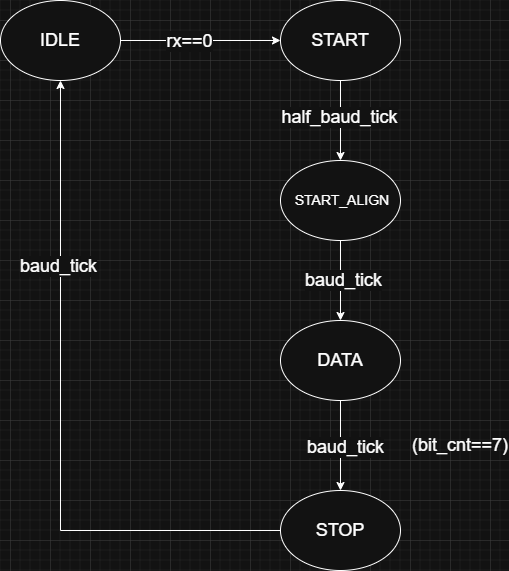

The diagram above was exported from draw.io. Its source (the exported page's mxGraphModel, read from the mxfile embedded in the PNG):
<mxGraphModel dx="1042" dy="608" grid="1" gridSize="10" guides="1" tooltips="1" connect="1" arrows="1" fold="1" page="1" pageScale="1" pageWidth="850" pageHeight="1100" math="0" shadow="0">
  <root>
    <mxCell id="0" />
    <mxCell id="1" parent="0" />
    <mxCell id="4gm6VCv3QQwEF7W4P7qV-18" edge="1" parent="1" source="4gm6VCv3QQwEF7W4P7qV-1" style="edgeStyle=orthogonalEdgeStyle;rounded=0;orthogonalLoop=1;jettySize=auto;html=1;entryX=0;entryY=0.5;entryDx=0;entryDy=0;" target="4gm6VCv3QQwEF7W4P7qV-5">
      <mxGeometry relative="1" as="geometry" />
    </mxCell>
    <mxCell id="4gm6VCv3QQwEF7W4P7qV-19" connectable="0" parent="4gm6VCv3QQwEF7W4P7qV-18" style="edgeLabel;html=1;align=center;verticalAlign=middle;resizable=0;points=[];" value="&lt;font style=&quot;font-size: 18px;&quot;&gt;rx==0&lt;/font&gt;" vertex="1">
      <mxGeometry relative="1" x="-0.145" as="geometry">
        <mxPoint as="offset" />
      </mxGeometry>
    </mxCell>
    <mxCell id="4gm6VCv3QQwEF7W4P7qV-1" parent="1" style="ellipse;whiteSpace=wrap;html=1;" value="&lt;font style=&quot;font-size: 18px;&quot;&gt;IDLE&lt;/font&gt;" vertex="1">
      <mxGeometry height="80" width="120" x="150" y="220" as="geometry" />
    </mxCell>
    <mxCell id="4gm6VCv3QQwEF7W4P7qV-8" edge="1" parent="1" source="4gm6VCv3QQwEF7W4P7qV-2" style="edgeStyle=orthogonalEdgeStyle;rounded=0;orthogonalLoop=1;jettySize=auto;html=1;entryX=0.5;entryY=0;entryDx=0;entryDy=0;" target="4gm6VCv3QQwEF7W4P7qV-3">
      <mxGeometry relative="1" as="geometry" />
    </mxCell>
    <mxCell id="4gm6VCv3QQwEF7W4P7qV-13" connectable="0" parent="4gm6VCv3QQwEF7W4P7qV-8" style="edgeLabel;html=1;align=center;verticalAlign=middle;resizable=0;points=[];" value="&lt;span style=&quot;font-size: 18px;&quot;&gt;baud_tick&lt;/span&gt;" vertex="1">
      <mxGeometry relative="1" x="-0.035" y="2" as="geometry">
        <mxPoint as="offset" />
      </mxGeometry>
    </mxCell>
    <mxCell id="4gm6VCv3QQwEF7W4P7qV-2" parent="1" style="ellipse;whiteSpace=wrap;html=1;" value="&lt;font style=&quot;font-size: 14px;&quot;&gt;&amp;nbsp; &amp;nbsp;START_ALIGN&amp;nbsp;&amp;nbsp;&lt;/font&gt;" vertex="1">
      <mxGeometry height="80" width="120" x="430" y="380" as="geometry" />
    </mxCell>
    <mxCell id="4gm6VCv3QQwEF7W4P7qV-9" edge="1" parent="1" source="4gm6VCv3QQwEF7W4P7qV-3" style="edgeStyle=orthogonalEdgeStyle;rounded=0;orthogonalLoop=1;jettySize=auto;html=1;entryX=0.5;entryY=0;entryDx=0;entryDy=0;" target="4gm6VCv3QQwEF7W4P7qV-4">
      <mxGeometry relative="1" as="geometry" />
    </mxCell>
    <mxCell id="4gm6VCv3QQwEF7W4P7qV-14" connectable="0" parent="4gm6VCv3QQwEF7W4P7qV-9" style="edgeLabel;html=1;align=center;verticalAlign=middle;resizable=0;points=[];" value="&lt;span style=&quot;font-size: 18px;&quot;&gt;baud_tick&lt;/span&gt;" vertex="1">
      <mxGeometry relative="1" x="0.0133" y="4" as="geometry">
        <mxPoint as="offset" />
      </mxGeometry>
    </mxCell>
    <mxCell id="4gm6VCv3QQwEF7W4P7qV-3" parent="1" style="ellipse;whiteSpace=wrap;html=1;" value="&lt;span style=&quot;font-size: 18px;&quot;&gt;DATA&lt;/span&gt;" vertex="1">
      <mxGeometry height="80" width="120" x="430" y="540" as="geometry" />
    </mxCell>
    <mxCell id="4gm6VCv3QQwEF7W4P7qV-10" edge="1" parent="1" source="4gm6VCv3QQwEF7W4P7qV-4" style="edgeStyle=orthogonalEdgeStyle;rounded=0;orthogonalLoop=1;jettySize=auto;html=1;entryX=0.5;entryY=1;entryDx=0;entryDy=0;" target="4gm6VCv3QQwEF7W4P7qV-1">
      <mxGeometry relative="1" as="geometry" />
    </mxCell>
    <mxCell id="4gm6VCv3QQwEF7W4P7qV-15" connectable="0" parent="4gm6VCv3QQwEF7W4P7qV-10" style="edgeLabel;html=1;align=center;verticalAlign=middle;resizable=0;points=[];" value="&lt;span style=&quot;font-size: 18px;&quot;&gt;baud_tick&lt;/span&gt;" vertex="1">
      <mxGeometry relative="1" x="0.449" y="3" as="geometry">
        <mxPoint as="offset" />
      </mxGeometry>
    </mxCell>
    <mxCell id="4gm6VCv3QQwEF7W4P7qV-4" parent="1" style="ellipse;whiteSpace=wrap;html=1;" value="&lt;font style=&quot;font-size: 18px;&quot;&gt;STOP&lt;/font&gt;" vertex="1">
      <mxGeometry height="80" width="120" x="430" y="710" as="geometry" />
    </mxCell>
    <mxCell id="4gm6VCv3QQwEF7W4P7qV-7" edge="1" parent="1" source="4gm6VCv3QQwEF7W4P7qV-5" style="edgeStyle=orthogonalEdgeStyle;rounded=0;orthogonalLoop=1;jettySize=auto;html=1;entryX=0.5;entryY=0;entryDx=0;entryDy=0;" target="4gm6VCv3QQwEF7W4P7qV-2">
      <mxGeometry relative="1" as="geometry" />
    </mxCell>
    <mxCell id="4gm6VCv3QQwEF7W4P7qV-12" connectable="0" parent="4gm6VCv3QQwEF7W4P7qV-7" style="edgeLabel;html=1;align=center;verticalAlign=middle;resizable=0;points=[];" value="&lt;font style=&quot;font-size: 18px;&quot;&gt;half_baud_tick&lt;/font&gt;" vertex="1">
      <mxGeometry relative="1" x="-0.1" y="-2" as="geometry">
        <mxPoint as="offset" />
      </mxGeometry>
    </mxCell>
    <mxCell id="4gm6VCv3QQwEF7W4P7qV-5" parent="1" style="ellipse;whiteSpace=wrap;html=1;" value="&lt;font style=&quot;font-size: 18px;&quot;&gt;START&lt;/font&gt;" vertex="1">
      <mxGeometry height="80" width="120" x="430" y="220" as="geometry" />
    </mxCell>
    <mxCell id="4gm6VCv3QQwEF7W4P7qV-16" parent="1" style="text;html=1;whiteSpace=wrap;strokeColor=none;fillColor=none;align=center;verticalAlign=middle;rounded=0;" value="&lt;font style=&quot;font-size: 18px;&quot;&gt;(bit_cnt==7)&lt;/font&gt;" vertex="1">
      <mxGeometry height="30" width="60" x="580" y="650" as="geometry" />
    </mxCell>
  </root>
</mxGraphModel>